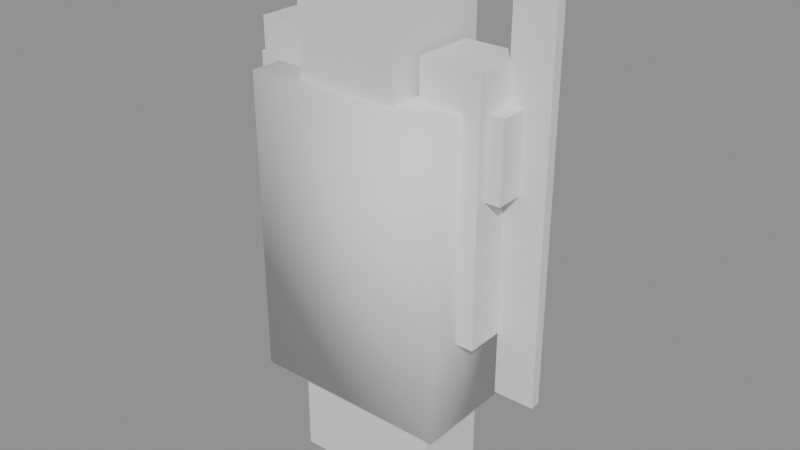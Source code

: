 # Source: woman-warrior-08.blend  (saved by Blender 4.5.87; exported with 4.5.12 LTS)
import bpy
from mathutils import Matrix  # noqa: F401  (used for matrix-valued properties, if any)

bpy.ops.wm.read_factory_settings(use_empty=True)
scene = bpy.context.scene
scene.name = 'Scene'

# ---- materials (node trees are filled in below, after node groups)
mat_greenarmor = bpy.data.materials.new('GreenArmor')
mat_skin = bpy.data.materials.new('Skin')
mat_silversword = bpy.data.materials.new('SilverSword')

# ---- material node trees
mat_greenarmor.use_nodes = True; mat_greenarmor.node_tree.nodes.clear()
_N = mat_greenarmor.node_tree.nodes; _L = mat_greenarmor.node_tree.links
n0 = _N.new('ShaderNodeOutputMaterial'); n0.name = 'Material Output'; n0.location = (500, 0)
n1 = _N.new('ShaderNodeBsdfPrincipled'); n1.name = 'Principled BSDF'; n1.location = (200, 0)
_L.new(n1.outputs[0], n0.inputs[0])
n0.is_active_output = True
mat_skin.use_nodes = True; mat_skin.node_tree.nodes.clear()
_N = mat_skin.node_tree.nodes; _L = mat_skin.node_tree.links
n0 = _N.new('ShaderNodeOutputMaterial'); n0.name = 'Material Output'; n0.location = (500, 0)
n1 = _N.new('ShaderNodeBsdfPrincipled'); n1.name = 'Principled BSDF'; n1.location = (200, 0)
_L.new(n1.outputs[0], n0.inputs[0])
n0.is_active_output = True
mat_silversword.use_nodes = True; mat_silversword.node_tree.nodes.clear()
_N = mat_silversword.node_tree.nodes; _L = mat_silversword.node_tree.links
n0 = _N.new('ShaderNodeOutputMaterial'); n0.name = 'Material Output'; n0.location = (500, 0)
n1 = _N.new('ShaderNodeBsdfPrincipled'); n1.name = 'Principled BSDF'; n1.location = (200, 0)
_L.new(n1.outputs[0], n0.inputs[0])
n0.is_active_output = True

# ---- meshes
me_cube = bpy.data.meshes.new('Cube')
me_cube.from_pydata([(-0.4, -0.25, -0.6), (-0.4, -0.25, 0.6), (-0.4, 0.25, -0.6), (-0.4, 0.25, 0.6), (0.4, -0.25, -0.6), (0.4, -0.25, 0.6), (0.4, 0.25, -0.6), (0.4, 0.25, 0.6)], [], [(0, 1, 3, 2), (2, 3, 7, 6), (6, 7, 5, 4), (4, 5, 1, 0), (2, 6, 4, 0), (7, 3, 1, 5)])
me_cube.polygons.foreach_set('use_smooth', [True] * 6)
_uv = me_cube.uv_layers.new(name='UVMap')
_uv.uv.foreach_set('vector', [0.002426, 0.7451, 0.002426, 0.002426, 0.002426, 0.002426, 0.002426, 0.7451, 0.002426, 0.7451, 0.002426, 0.002426, 0.4976, 0.002426, 0.4976, 0.7451, 0.4976, 0.7451, 0.4976, 0.002426, 0.4976, 0.002426, 0.4976, 0.7451, 0.5024, 0.7451, 0.5024, 0.002426, 0.9976, 0.002426, 0.9976, 0.7451, 0.002426, 0.7451, 0.4976, 0.7451, 0.4976, 0.7451, 0.002426, 0.7451, 0.4976, 0.002426, 0.002426, 0.002426, 0.002426, 0.002426, 0.4976, 0.002426])
me_cube.materials.append(mat_greenarmor)
me_cube.update()
me_cube_001 = bpy.data.meshes.new('Cube.001')
me_cube_001.from_pydata([(-0.2, -0.22, -0.25), (-0.2, -0.22, 0.25), (-0.2, 0.22, -0.25), (-0.2, 0.22, 0.25), (0.2, -0.22, -0.25), (0.2, -0.22, 0.25), (0.2, 0.22, -0.25), (0.2, 0.22, 0.25)], [], [(0, 1, 3, 2), (2, 3, 7, 6), (6, 7, 5, 4), (4, 5, 1, 0), (2, 6, 4, 0), (7, 3, 1, 5)])
_uv = me_cube_001.uv_layers.new(name='UVMap')
_uv.uv.foreach_set('vector', [0.375, 0.0, 0.625, 0.0, 0.625, 0.25, 0.375, 0.25, 0.375, 0.25, 0.625, 0.25, 0.625, 0.5, 0.375, 0.5, 0.375, 0.5, 0.625, 0.5, 0.625, 0.75, 0.375, 0.75, 0.375, 0.75, 0.625, 0.75, 0.625, 1.0, 0.375, 1.0, 0.125, 0.5, 0.375, 0.5, 0.375, 0.75, 0.125, 0.75, 0.625, 0.5, 0.875, 0.5, 0.875, 0.75, 0.625, 0.75])
me_cube_001.materials.append(mat_skin)
me_cube_001.update()
me_cube_002 = bpy.data.meshes.new('Cube.002')
me_cube_002.from_pydata([(-0.12, -0.12, -0.5), (-0.12, -0.12, 0.5), (-0.12, 0.12, -0.5), (-0.12, 0.12, 0.5), (0.12, -0.12, -0.5), (0.12, -0.12, 0.5), (0.12, 0.12, -0.5), (0.12, 0.12, 0.5)], [], [(0, 1, 3, 2), (2, 3, 7, 6), (6, 7, 5, 4), (4, 5, 1, 0), (2, 6, 4, 0), (7, 3, 1, 5)])
_uv = me_cube_002.uv_layers.new(name='UVMap')
_uv.uv.foreach_set('vector', [0.375, 0.0, 0.625, 0.0, 0.625, 0.25, 0.375, 0.25, 0.375, 0.25, 0.625, 0.25, 0.625, 0.5, 0.375, 0.5, 0.375, 0.5, 0.625, 0.5, 0.625, 0.75, 0.375, 0.75, 0.375, 0.75, 0.625, 0.75, 0.625, 1.0, 0.375, 1.0, 0.125, 0.5, 0.375, 0.5, 0.375, 0.75, 0.125, 0.75, 0.625, 0.5, 0.875, 0.5, 0.875, 0.75, 0.625, 0.75])
me_cube_002.materials.append(mat_skin)
me_cube_002.update()
me_cube_003 = bpy.data.meshes.new('Cube.003')
me_cube_003.from_pydata([(-0.12, -0.12, -0.5), (-0.12, -0.12, 0.5), (-0.12, 0.12, -0.5), (-0.12, 0.12, 0.5), (0.12, -0.12, -0.5), (0.12, -0.12, 0.5), (0.12, 0.12, -0.5), (0.12, 0.12, 0.5)], [], [(0, 1, 3, 2), (2, 3, 7, 6), (6, 7, 5, 4), (4, 5, 1, 0), (2, 6, 4, 0), (7, 3, 1, 5)])
_uv = me_cube_003.uv_layers.new(name='UVMap')
_uv.uv.foreach_set('vector', [0.375, 0.0, 0.625, 0.0, 0.625, 0.25, 0.375, 0.25, 0.375, 0.25, 0.625, 0.25, 0.625, 0.5, 0.375, 0.5, 0.375, 0.5, 0.625, 0.5, 0.625, 0.75, 0.375, 0.75, 0.375, 0.75, 0.625, 0.75, 0.625, 1.0, 0.375, 1.0, 0.125, 0.5, 0.375, 0.5, 0.375, 0.75, 0.125, 0.75, 0.625, 0.5, 0.875, 0.5, 0.875, 0.75, 0.625, 0.75])
me_cube_003.materials.append(mat_skin)
me_cube_003.update()
me_cube_004 = bpy.data.meshes.new('Cube.004')
me_cube_004.from_pydata([(-0.15, -0.15, -0.55), (-0.15, -0.15, 0.55), (-0.15, 0.15, -0.55), (-0.15, 0.15, 0.55), (0.15, -0.15, -0.55), (0.15, -0.15, 0.55), (0.15, 0.15, -0.55), (0.15, 0.15, 0.55)], [], [(0, 1, 3, 2), (2, 3, 7, 6), (6, 7, 5, 4), (4, 5, 1, 0), (2, 6, 4, 0), (7, 3, 1, 5)])
_uv = me_cube_004.uv_layers.new(name='UVMap')
_uv.uv.foreach_set('vector', [0.375, 0.0, 0.625, 0.0, 0.625, 0.25, 0.375, 0.25, 0.375, 0.25, 0.625, 0.25, 0.625, 0.5, 0.375, 0.5, 0.375, 0.5, 0.625, 0.5, 0.625, 0.75, 0.375, 0.75, 0.375, 0.75, 0.625, 0.75, 0.625, 1.0, 0.375, 1.0, 0.125, 0.5, 0.375, 0.5, 0.375, 0.75, 0.125, 0.75, 0.625, 0.5, 0.875, 0.5, 0.875, 0.75, 0.625, 0.75])
me_cube_004.materials.append(mat_greenarmor)
me_cube_004.update()
me_cube_005 = bpy.data.meshes.new('Cube.005')
me_cube_005.from_pydata([(-0.15, -0.15, -0.55), (-0.15, -0.15, 0.55), (-0.15, 0.15, -0.55), (-0.15, 0.15, 0.55), (0.15, -0.15, -0.55), (0.15, -0.15, 0.55), (0.15, 0.15, -0.55), (0.15, 0.15, 0.55)], [], [(0, 1, 3, 2), (2, 3, 7, 6), (6, 7, 5, 4), (4, 5, 1, 0), (2, 6, 4, 0), (7, 3, 1, 5)])
_uv = me_cube_005.uv_layers.new(name='UVMap')
_uv.uv.foreach_set('vector', [0.375, 0.0, 0.625, 0.0, 0.625, 0.25, 0.375, 0.25, 0.375, 0.25, 0.625, 0.25, 0.625, 0.5, 0.375, 0.5, 0.375, 0.5, 0.625, 0.5, 0.625, 0.75, 0.375, 0.75, 0.375, 0.75, 0.625, 0.75, 0.625, 1.0, 0.375, 1.0, 0.125, 0.5, 0.375, 0.5, 0.375, 0.75, 0.125, 0.75, 0.625, 0.5, 0.875, 0.5, 0.875, 0.75, 0.625, 0.75])
me_cube_005.materials.append(mat_greenarmor)
me_cube_005.update()
me_cube_006 = bpy.data.meshes.new('Cube.006')
me_cube_006.from_pydata([(-0.08, -0.02, -0.8), (-0.08, -0.02, 0.8), (-0.08, 0.02, -0.8), (-0.08, 0.02, 0.8), (0.08, -0.02, -0.8), (0.08, -0.02, 0.8), (0.08, 0.02, -0.8), (0.08, 0.02, 0.8)], [], [(0, 1, 3, 2), (2, 3, 7, 6), (6, 7, 5, 4), (4, 5, 1, 0), (2, 6, 4, 0), (7, 3, 1, 5)])
_uv = me_cube_006.uv_layers.new(name='UVMap')
_uv.uv.foreach_set('vector', [0.375, 0.0, 0.625, 0.0, 0.625, 0.25, 0.375, 0.25, 0.375, 0.25, 0.625, 0.25, 0.625, 0.5, 0.375, 0.5, 0.375, 0.5, 0.625, 0.5, 0.625, 0.75, 0.375, 0.75, 0.375, 0.75, 0.625, 0.75, 0.625, 1.0, 0.375, 1.0, 0.125, 0.5, 0.375, 0.5, 0.375, 0.75, 0.125, 0.75, 0.625, 0.5, 0.875, 0.5, 0.875, 0.75, 0.625, 0.75])
me_cube_006.materials.append(mat_silversword)
me_cube_006.update()
me_cube_007 = bpy.data.meshes.new('Cube.007')
me_cube_007.from_pydata([(-0.18, -0.08, -0.15), (-0.18, -0.08, 0.15), (-0.18, 0.08, -0.15), (-0.18, 0.08, 0.15), (0.18, -0.08, -0.15), (0.18, -0.08, 0.15), (0.18, 0.08, -0.15), (0.18, 0.08, 0.15)], [], [(0, 1, 3, 2), (2, 3, 7, 6), (6, 7, 5, 4), (4, 5, 1, 0), (2, 6, 4, 0), (7, 3, 1, 5)])
_uv = me_cube_007.uv_layers.new(name='UVMap')
_uv.uv.foreach_set('vector', [0.375, 0.0, 0.625, 0.0, 0.625, 0.25, 0.375, 0.25, 0.375, 0.25, 0.625, 0.25, 0.625, 0.5, 0.375, 0.5, 0.375, 0.5, 0.625, 0.5, 0.625, 0.75, 0.375, 0.75, 0.375, 0.75, 0.625, 0.75, 0.625, 1.0, 0.375, 1.0, 0.125, 0.5, 0.375, 0.5, 0.375, 0.75, 0.125, 0.75, 0.625, 0.5, 0.875, 0.5, 0.875, 0.75, 0.625, 0.75])
me_cube_007.materials.append(mat_greenarmor)
me_cube_007.update()
me_cube_008 = bpy.data.meshes.new('Cube.008')
me_cube_008.from_pydata([(-0.18, -0.08, -0.15), (-0.18, -0.08, 0.15), (-0.18, 0.08, -0.15), (-0.18, 0.08, 0.15), (0.18, -0.08, -0.15), (0.18, -0.08, 0.15), (0.18, 0.08, -0.15), (0.18, 0.08, 0.15)], [], [(0, 1, 3, 2), (2, 3, 7, 6), (6, 7, 5, 4), (4, 5, 1, 0), (2, 6, 4, 0), (7, 3, 1, 5)])
_uv = me_cube_008.uv_layers.new(name='UVMap')
_uv.uv.foreach_set('vector', [0.375, 0.0, 0.625, 0.0, 0.625, 0.25, 0.375, 0.25, 0.375, 0.25, 0.625, 0.25, 0.625, 0.5, 0.375, 0.5, 0.375, 0.5, 0.625, 0.5, 0.625, 0.75, 0.375, 0.75, 0.375, 0.75, 0.625, 0.75, 0.625, 1.0, 0.375, 1.0, 0.125, 0.5, 0.375, 0.5, 0.375, 0.75, 0.125, 0.75, 0.625, 0.5, 0.875, 0.5, 0.875, 0.75, 0.625, 0.75])
me_cube_008.materials.append(mat_greenarmor)
me_cube_008.update()

# ---- objects
ob_torso = bpy.data.objects.new('Torso', me_cube)
ob_head = bpy.data.objects.new('Head', me_cube_001)
ob_leftarm = bpy.data.objects.new('LeftArm', me_cube_002)
ob_rightarm = bpy.data.objects.new('RightArm', me_cube_003)
ob_leftleg = bpy.data.objects.new('LeftLeg', me_cube_004)
ob_rightleg = bpy.data.objects.new('RightLeg', me_cube_005)
ob_sword = bpy.data.objects.new('Sword', me_cube_006)
ob_shoulderplate_l = bpy.data.objects.new('ShoulderPlate_L', me_cube_007)
ob_shoulderplate_r = bpy.data.objects.new('ShoulderPlate_R', me_cube_008)

# ---- transforms, parenting, visibility, modifiers, constraints
ob_torso.location = (0.0, 0.0, 1.0)
ob_head.location = (0.0, 0.0, 1.75)
ob_leftarm.location = (-0.35, 0.0, 1.25)
ob_rightarm.location = (0.35, 0.0, 1.25)
ob_leftleg.location = (-0.15, 0.0, 0.55)
ob_rightleg.location = (0.15, 0.0, 0.55)
ob_sword.location = (0.55, 0.05, 1.3)
ob_shoulderplate_l.location = (-0.35, 0.0, 1.45)
ob_shoulderplate_r.location = (0.35, 0.0, 1.45)

# ---- collection membership
scene.collection.objects.link(ob_torso)
scene.collection.objects.link(ob_head)
scene.collection.objects.link(ob_leftarm)
scene.collection.objects.link(ob_rightarm)
scene.collection.objects.link(ob_leftleg)
scene.collection.objects.link(ob_rightleg)
scene.collection.objects.link(ob_sword)
scene.collection.objects.link(ob_shoulderplate_l)
scene.collection.objects.link(ob_shoulderplate_r)

# ---- scene / render settings (as saved in the file)
scene.frame_start = 1; scene.frame_end = 250; scene.frame_set(1)
scene.render.engine = 'BLENDER_EEVEE_NEXT'
bpy.context.view_layer.update()

# ---- added for rendering (the .blend has no active camera and no usable light): camera, sun + grey world if the file has none
cam_auto = bpy.data.cameras.new('AutoCamera')
cam_auto.lens = 50.0
cam_auto.sensor_width = 36.0
cam_auto.clip_end = 1000.0
ob_auto_camera = bpy.data.objects.new('AutoCamera', cam_auto)
scene.collection.objects.link(ob_auto_camera)
ob_auto_camera.location = (2.31739, -2.72086, 2.86391)
ob_auto_camera.rotation_euler = (1.09748, -7.21219e-08, 0.694738)
scene.camera = ob_auto_camera
light_auto_sun = bpy.data.lights.new('AutoSun', 'SUN')
light_auto_sun.energy = 3.0
light_auto_sun.angle = 0.0523599
ob_auto_sun = bpy.data.objects.new('AutoSun', light_auto_sun)
scene.collection.objects.link(ob_auto_sun)
ob_auto_sun.rotation_euler = (0.872665, 0.174533, 0.523599)
if scene.world is None:
    world_auto = bpy.data.worlds.new('AutoWorld')
    world_auto.color = (0.3, 0.3, 0.3)
    scene.world = world_auto
bpy.context.view_layer.update()
